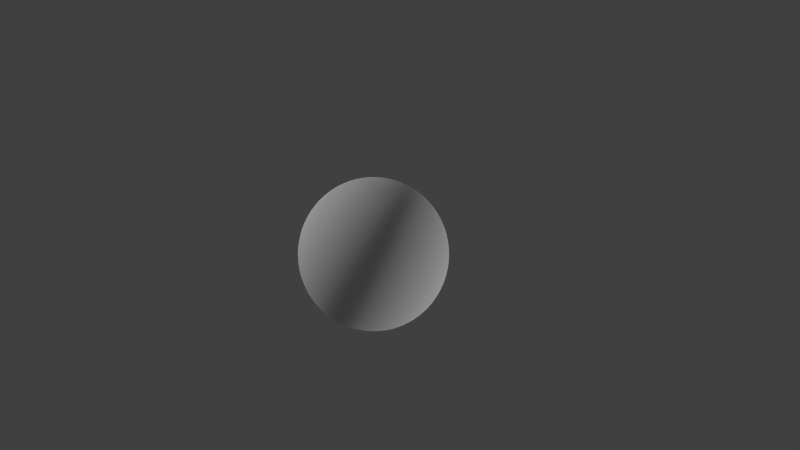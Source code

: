 # Source: moon.blend  (saved by Blender 2.78.0; exported with 4.5.12 LTS)
import bpy
from mathutils import Matrix  # noqa: F401  (used for matrix-valued properties, if any)

bpy.ops.wm.read_factory_settings(use_empty=True)
scene = bpy.context.scene
scene.name = 'Scene'

# ---- collections
col_collection_1 = bpy.data.collections.new('Collection 1'); scene.collection.children.link(col_collection_1)

# ---- materials (node trees are filled in below, after node groups)
mat_mat_moon = bpy.data.materials.new('mat_moon')
mat_mat_moon.alpha_threshold = 0.0
mat_mat_moon.use_transparent_shadow = False
mat_mat_moon.roughness = 0.5
mat_mat_moon.specular_intensity = 0.0
mat_mat_moon.line_color = (0.0, 0.0, 0.0, 1.0)

# ---- material node trees

# ---- world
world_world = bpy.data.worlds.new('World'); scene.world = world_world
world_world.color = (0.05088, 0.05088, 0.05088)
world_world.use_sun_shadow = False
world_world.sun_shadow_jitter_overblur = 0.0
world_world.cycles.sampling_method = 'NONE'
world_world.cycles.sample_map_resolution = 256

# ---- cameras
cam_camera = bpy.data.cameras.new('Camera')
cam_camera.clip_end = 100.0
cam_camera.lens = 35.0
cam_camera.sensor_width = 32.0
cam_camera.sensor_height = 18.0
cam_camera.ortho_scale = 7.314
cam_camera.dof.focus_distance = 0.0
cam_camera.dof.aperture_fstop = 128.0

# ---- lights
light_lamp_001 = bpy.data.lights.new('Lamp.001', 'SUN')
light_lamp_001.transmission_factor = 0.0
light_lamp_001.cutoff_distance = 30.0
light_lamp_001.angle = 0.1993
light_lamp_001.energy = 1.0
light_lamp_001.shadow_buffer_clip_start = 1.001
light_lamp_001.shadow_soft_size = 0.1
light_lamp_001.shadow_cascade_max_distance = 1000.0
light_lamp_001.cycles.use_multiple_importance_sampling = False
light_lamp = bpy.data.lights.new('Lamp', 'SUN')
light_lamp.transmission_factor = 0.0
light_lamp.cutoff_distance = 30.0
light_lamp.angle = 0.1993
light_lamp.energy = 1.0
light_lamp.shadow_buffer_clip_start = 1.001
light_lamp.shadow_soft_size = 0.1
light_lamp.shadow_cascade_max_distance = 1000.0
light_lamp.cycles.use_multiple_importance_sampling = False

# ---- meshes
me_plane = bpy.data.meshes.new('Plane')
me_plane.from_pydata([(-6.353e-07, -1.018e-07, -0.966), (1.0, -6.382e-07, 0.03399), (-1.0, 3.334e-07, 0.03399), (0.7071, -4.594e-07, 0.7411), (0.7071, -4.594e-07, -0.6731), (-7.844e-07, -1.614e-07, 1.034), (-9.334e-07, -1.0, 0.03399), (-2.777e-07, 1.0, 0.03399), (-0.7071, 1.228e-07, 0.7411), (-0.7071, 1.228e-07, -0.6731), (-6.651e-07, -0.7071, -0.6731), (-9.036e-07, -0.7071, 0.7411), (-5.459e-07, 0.7071, 0.7411), (-3.075e-07, 0.7071, -0.6731), (0.3827, -2.806e-07, 0.9579), (0.3827, -2.806e-07, -0.8899), (0.7071, -0.7071, 0.03399), (0.7071, 0.7071, 0.03399), (-0.3827, -2.589e-08, 0.9579), (-0.9239, 2.717e-07, -0.3487), (0.9239, -6.382e-07, 0.4167), (0.9239, -6.382e-07, -0.3487), (-0.7071, -0.7071, 0.03399), (-0.7071, 0.7071, 0.03399), (-0.9239, 2.717e-07, 0.4167), (-0.3827, -2.589e-08, -0.8899), (0.5, -0.5, -0.6731), (-0.5, -0.5, -0.6731), (-8.44e-07, -0.9239, -0.3487), (-5.757e-07, -0.3827, -0.8899), (0.5, -0.5, 0.7411), (-0.5, -0.5, 0.7411), (-8.44e-07, -0.3827, 0.9579), (-9.93e-07, -0.9239, 0.4167), (-0.5, 0.5, 0.7411), (0.5, 0.5, 0.7411), (-6.651e-07, 0.3827, 0.9579), (-3.373e-07, 0.9239, 0.4167), (-0.5, 0.5, -0.6731), (0.5, 0.5, -0.6731), (-1.883e-07, 0.9239, -0.3487), (-3.969e-07, 0.3827, -0.8899), (0.2706, -0.2706, -0.8899), (0.6533, -0.6533, 0.4167), (-0.6533, 0.6533, 0.4167), (-0.2706, 0.2706, -0.8899), (0.6533, -0.6533, -0.3487), (-0.6533, -0.6533, -0.3487), (-0.2706, -0.2706, -0.8899), (0.2706, -0.2706, 0.9579), (-0.2706, -0.2706, 0.9579), (-0.6533, -0.6533, 0.4167), (-0.2706, 0.2706, 0.9579), (0.2706, 0.2706, 0.9579), (0.6533, 0.6533, 0.4167), (-0.6533, 0.6533, -0.3487), (0.6533, 0.6533, -0.3487), (0.2706, 0.2706, -0.8899), (0.1951, -4.216e-08, 1.015), (0.1951, -1.018e-07, -0.9468), (0.9239, -0.3827, 0.03399), (0.9239, 0.3827, 0.03399), (-0.1951, -7.135e-08, 1.015), (-0.9808, 3.174e-07, -0.1611), (0.9808, -6.382e-07, 0.2291), (0.9808, -6.382e-07, -0.1611), (-0.9239, -0.3827, 0.03399), (-0.9239, 0.3827, 0.03399), (-0.9808, 3.174e-07, 0.2291), (-0.1951, -7.135e-08, -0.9468), (0.6533, -0.2706, -0.6731), (-0.6533, -0.2706, -0.6731), (-9.036e-07, -0.9808, -0.1611), (-6.353e-07, -0.5556, -0.7975), (0.6533, -0.2706, 0.7411), (-0.6533, -0.2706, 0.7411), (-7.844e-07, -0.1951, 1.015), (-9.632e-07, -0.8315, 0.5896), (-0.6533, 0.2706, 0.7411), (0.6533, 0.2706, 0.7411), (-7.844e-07, 0.1951, 1.015), (-3.671e-07, 0.8315, 0.5896), (-0.6533, 0.2706, -0.6731), (0.6533, 0.2706, -0.6731), (-2.479e-07, 0.9808, -0.1611), (-3.969e-07, 0.5556, -0.7975), (0.5556, -3.998e-07, 0.8655), (0.5556, -3.998e-07, -0.7975), (0.3827, -0.9239, 0.03399), (0.3827, 0.9239, 0.03399), (-0.5556, 4.231e-08, 0.8655), (-0.8315, 2.034e-07, -0.5216), (0.8315, -5.786e-07, 0.5896), (0.8315, -5.786e-07, -0.5216), (-0.3827, -0.9239, 0.03399), (-0.3827, 0.9239, 0.03399), (-0.8315, 2.034e-07, 0.5896), (-0.5556, 4.231e-08, -0.7975), (0.2706, -0.6533, -0.6731), (-0.2706, -0.6533, -0.6731), (-7.844e-07, -0.8315, -0.5216), (-5.161e-07, -0.1951, -0.9468), (0.2706, -0.6533, 0.7411), (-0.2706, -0.6533, 0.7411), (-9.036e-07, -0.5556, 0.8655), (-9.632e-07, -0.9808, 0.2291), (-0.2706, 0.6533, 0.7411), (0.2706, 0.6533, 0.7411), (-6.651e-07, 0.5556, 0.8655), (-3.075e-07, 0.9808, 0.2291), (-0.2706, 0.6533, -0.6731), (0.2706, 0.6533, -0.6731), (-1.883e-07, 0.8315, -0.5216), (-5.161e-07, 0.1951, -0.9468), (0.3536, -0.1464, -0.8899), (0.1464, -0.3536, -0.8899), (0.3928, -0.3928, -0.7975), (0.1379, -0.1379, -0.9468), (0.8536, -0.3536, 0.4167), (0.3536, -0.8536, 0.4167), (0.5879, -0.5879, 0.5896), (0.6935, -0.6935, 0.2291), (-0.8536, 0.3536, 0.4167), (-0.3536, 0.8536, 0.4167), (-0.5879, 0.5879, 0.5896), (-0.6935, 0.6935, 0.2291), (-0.3536, 0.1464, -0.8899), (-0.1464, 0.3536, -0.8899), (-0.3928, 0.3928, -0.7975), (-0.138, 0.1379, -0.9468), (0.8536, -0.3536, -0.3487), (0.3536, -0.8536, -0.3487), (0.6935, -0.6935, -0.1611), (0.5879, -0.5879, -0.5216), (-0.3536, -0.8536, -0.3487), (-0.8536, -0.3536, -0.3487), (-0.6935, -0.6935, -0.1611), (-0.5879, -0.5879, -0.5216), (-0.1464, -0.3536, -0.8899), (-0.3536, -0.1464, -0.8899), (-0.3928, -0.3928, -0.7975), (-0.138, -0.1379, -0.9468), (0.3536, -0.1464, 0.9579), (0.1464, -0.3536, 0.9579), (0.1379, -0.1379, 1.015), (0.3928, -0.3928, 0.8655), (-0.1464, -0.3536, 0.9579), (-0.3536, -0.1464, 0.9579), (-0.138, -0.1379, 1.015), (-0.3928, -0.3928, 0.8655), (-0.3536, -0.8536, 0.4167), (-0.8536, -0.3536, 0.4167), (-0.5879, -0.5879, 0.5896), (-0.6935, -0.6935, 0.2291), (-0.3536, 0.1464, 0.9579), (-0.1464, 0.3536, 0.9579), (-0.138, 0.1379, 1.015), (-0.3928, 0.3928, 0.8655), (0.1464, 0.3536, 0.9579), (0.3536, 0.1464, 0.9579), (0.1379, 0.1379, 1.015), (0.3928, 0.3928, 0.8655), (0.3536, 0.8536, 0.4167), (0.8536, 0.3536, 0.4167), (0.5879, 0.5879, 0.5896), (0.6935, 0.6935, 0.2291), (-0.8536, 0.3536, -0.3487), (-0.3536, 0.8536, -0.3487), (-0.6935, 0.6935, -0.1611), (-0.5879, 0.5879, -0.5216), (0.3536, 0.8536, -0.3487), (0.8536, 0.3536, -0.3487), (0.6935, 0.6935, -0.1611), (0.5879, 0.5879, -0.5216), (0.1464, 0.3536, -0.8899), (0.3536, 0.1464, -0.8899), (0.3928, 0.3928, -0.7975), (0.1379, 0.1379, -0.9468), (0.1802, -0.07466, -0.9468), (0.9061, -0.3753, 0.2291), (-0.9061, 0.3753, 0.2291), (-0.1802, 0.07466, -0.9468), (0.7682, -0.3182, -0.5216), (-0.3182, -0.7682, -0.5216), (-0.07466, -0.1802, -0.9468), (0.5133, -0.2126, 0.8655), (-0.2126, -0.5133, 0.8655), (-0.3753, -0.9061, 0.2291), (-0.5133, 0.2126, 0.8655), (0.2126, 0.5133, 0.8655), (0.3753, 0.9061, 0.2291), (-0.7682, 0.3182, -0.5216), (0.3182, 0.7682, -0.5216), (0.07466, 0.1802, -0.9468), (0.5133, -0.2126, -0.7975), (0.2126, -0.5133, -0.7975), (0.07466, -0.1802, -0.9468), (0.7682, -0.3182, 0.5896), (0.3182, -0.7682, 0.5896), (0.3753, -0.9061, 0.2291), (-0.7682, 0.3182, 0.5896), (-0.3182, 0.7682, 0.5896), (-0.3753, 0.9061, 0.2291), (-0.5133, 0.2126, -0.7975), (-0.2126, 0.5133, -0.7975), (-0.07466, 0.1802, -0.9468), (0.9061, -0.3753, -0.1611), (0.3753, -0.9061, -0.1611), (0.3182, -0.7682, -0.5216), (-0.3753, -0.9061, -0.1611), (-0.9061, -0.3753, -0.1611), (-0.7682, -0.3182, -0.5216), (-0.2126, -0.5133, -0.7975), (-0.5133, -0.2126, -0.7975), (-0.1802, -0.07466, -0.9468), (0.1802, -0.07466, 1.015), (0.07466, -0.1802, 1.015), (0.2126, -0.5133, 0.8655), (-0.07466, -0.1802, 1.015), (-0.1802, -0.07466, 1.015), (-0.5133, -0.2126, 0.8655), (-0.3182, -0.7682, 0.5896), (-0.7682, -0.3182, 0.5896), (-0.9061, -0.3753, 0.2291), (-0.1802, 0.07466, 1.015), (-0.07466, 0.1802, 1.015), (-0.2126, 0.5133, 0.8655), (0.07466, 0.1802, 1.015), (0.1802, 0.07466, 1.015), (0.5133, 0.2126, 0.8655), (0.3182, 0.7682, 0.5896), (0.7682, 0.3182, 0.5896), (0.9061, 0.3753, 0.2291), (-0.9061, 0.3753, -0.1611), (-0.3753, 0.9061, -0.1611), (-0.3182, 0.7682, -0.5216), (0.3753, 0.9061, -0.1611), (0.9061, 0.3753, -0.1611), (0.7682, 0.3182, -0.5216), (0.2126, 0.5133, -0.7975), (0.5133, 0.2126, -0.7975), (0.1802, 0.07466, -0.9468)], [], [(180, 67, 2, 68), (183, 99, 10, 100), (186, 103, 11, 104), (187, 94, 6, 105), (188, 78, 8, 90), (189, 107, 12, 108), (190, 89, 7, 109), (191, 82, 9, 91), (192, 111, 13, 112), (195, 115, 42, 116), (198, 119, 43, 120), (199, 88, 16, 121), (200, 122, 24, 96), (201, 123, 44, 124), (202, 95, 23, 125), (203, 126, 25, 97), (204, 127, 45, 128), (207, 131, 46, 132), (208, 98, 26, 133), (209, 134, 28, 72), (210, 135, 47, 136), (211, 71, 27, 137), (212, 138, 29, 73), (213, 139, 48, 140), (216, 143, 49, 144), (217, 102, 30, 145), (218, 146, 32, 76), (219, 147, 50, 148), (220, 75, 31, 149), (221, 150, 33, 77), (222, 151, 51, 152), (223, 66, 22, 153), (224, 154, 18, 62), (225, 155, 52, 156), (226, 106, 34, 157), (227, 158, 36, 80), (228, 159, 53, 160), (229, 79, 35, 161), (230, 162, 37, 81), (231, 163, 54, 164), (232, 61, 17, 165), (233, 166, 19, 63), (234, 167, 55, 168), (235, 110, 38, 169), (236, 170, 40, 84), (237, 171, 56, 172), (238, 83, 39, 173), (239, 174, 41, 85), (240, 175, 57, 176), (42, 117, 178, 114), (43, 121, 179, 118), (121, 16, 60, 179), (122, 180, 68, 24), (44, 125, 180, 122), (125, 23, 67, 180), (126, 181, 69, 25), (45, 129, 181, 126), (46, 133, 182, 130), (133, 26, 70, 182), (134, 183, 100, 28), (47, 137, 183, 134), (137, 27, 99, 183), (138, 184, 101, 29), (48, 141, 184, 138), (49, 145, 185, 142), (145, 30, 74, 185), (146, 186, 104, 32), (50, 149, 186, 146), (149, 31, 103, 186), (150, 187, 105, 33), (51, 153, 187, 150), (153, 22, 94, 187), (154, 188, 90, 18), (52, 157, 188, 154), (157, 34, 78, 188), (158, 189, 108, 36), (53, 161, 189, 158), (161, 35, 107, 189), (162, 190, 109, 37), (54, 165, 190, 162), (165, 17, 89, 190), (166, 191, 91, 19), (55, 169, 191, 166), (169, 38, 82, 191), (170, 192, 112, 40), (56, 173, 192, 170), (173, 39, 111, 192), (174, 193, 113, 41), (57, 177, 193, 174), (26, 116, 194, 70), (116, 42, 114, 194), (98, 195, 116, 26), (10, 73, 195, 98), (73, 29, 115, 195), (115, 196, 117, 42), (29, 101, 196, 115), (30, 120, 197, 74), (120, 43, 118, 197), (102, 198, 120, 30), (11, 77, 198, 102), (77, 33, 119, 198), (119, 199, 121, 43), (33, 105, 199, 119), (105, 6, 88, 199), (78, 200, 96, 8), (34, 124, 200, 78), (124, 44, 122, 200), (106, 201, 124, 34), (12, 81, 201, 106), (81, 37, 123, 201), (123, 202, 125, 44), (37, 109, 202, 123), (109, 7, 95, 202), (82, 203, 97, 9), (38, 128, 203, 82), (128, 45, 126, 203), (110, 204, 128, 38), (13, 85, 204, 110), (85, 41, 127, 204), (127, 205, 129, 45), (41, 113, 205, 127), (16, 132, 206, 60), (132, 46, 130, 206), (88, 207, 132, 16), (6, 72, 207, 88), (72, 28, 131, 207), (131, 208, 133, 46), (28, 100, 208, 131), (100, 10, 98, 208), (94, 209, 72, 6), (22, 136, 209, 94), (136, 47, 134, 209), (66, 210, 136, 22), (2, 63, 210, 66), (63, 19, 135, 210), (135, 211, 137, 47), (19, 91, 211, 135), (91, 9, 71, 211), (99, 212, 73, 10), (27, 140, 212, 99), (140, 48, 138, 212), (71, 213, 140, 27), (9, 97, 213, 71), (97, 25, 139, 213), (139, 214, 141, 48), (25, 69, 214, 139), (144, 49, 142, 215), (76, 32, 143, 216), (143, 217, 145, 49), (32, 104, 217, 143), (104, 11, 102, 217), (148, 50, 146, 218), (62, 18, 147, 219), (147, 220, 149, 50), (18, 90, 220, 147), (90, 8, 75, 220), (103, 221, 77, 11), (31, 152, 221, 103), (152, 51, 150, 221), (75, 222, 152, 31), (8, 96, 222, 75), (96, 24, 151, 222), (151, 223, 153, 51), (24, 68, 223, 151), (68, 2, 66, 223), (156, 52, 154, 224), (80, 36, 155, 225), (155, 226, 157, 52), (36, 108, 226, 155), (108, 12, 106, 226), (160, 53, 158, 227), (159, 229, 161, 53), (14, 86, 229, 159), (86, 3, 79, 229), (107, 230, 81, 12), (35, 164, 230, 107), (164, 54, 162, 230), (79, 231, 164, 35), (3, 92, 231, 79), (92, 20, 163, 231), (163, 232, 165, 54), (20, 64, 232, 163), (64, 1, 61, 232), (67, 233, 63, 2), (23, 168, 233, 67), (168, 55, 166, 233), (95, 234, 168, 23), (7, 84, 234, 95), (84, 40, 167, 234), (167, 235, 169, 55), (40, 112, 235, 167), (112, 13, 110, 235), (89, 236, 84, 7), (17, 172, 236, 89), (172, 56, 170, 236), (61, 237, 172, 17), (1, 65, 237, 61), (65, 21, 171, 237), (171, 238, 173, 56), (21, 93, 238, 171), (93, 4, 83, 238), (111, 239, 85, 13), (39, 176, 239, 111), (176, 57, 174, 239), (83, 240, 176, 39), (4, 87, 240, 83), (87, 15, 175, 240), (175, 241, 177, 57), (15, 59, 241, 175), (178, 0, 59), (179, 60, 1, 64), (181, 0, 69), (182, 70, 4, 93), (184, 0, 101), (185, 74, 3, 86), (193, 0, 113), (194, 114, 15, 87), (196, 0, 117), (197, 118, 20, 92), (205, 0, 129), (206, 130, 21, 65), (214, 0, 141), (215, 142, 14, 58), (241, 0, 177), (114, 178, 59, 15), (117, 0, 178), (118, 179, 64, 20), (129, 0, 181), (130, 182, 93, 21), (141, 0, 184), (142, 185, 86, 14), (177, 0, 193), (70, 194, 87, 4), (101, 0, 196), (74, 197, 92, 3), (113, 0, 205), (60, 206, 65, 1), (69, 0, 214), (5, 215, 58), (5, 144, 215), (5, 216, 144), (5, 76, 216), (5, 218, 76), (5, 148, 218), (5, 219, 148), (5, 62, 219), (5, 224, 62), (5, 156, 224), (5, 225, 156), (5, 80, 225), (5, 227, 80), (5, 160, 227), (5, 228, 160), (5, 58, 228), (58, 14, 159, 228), (59, 0, 241)])
me_plane.polygons.foreach_set('use_smooth', [True] * 256)
_uv = me_plane.uv_layers.new(name='UVMap')
_uv.uv.foreach_set('vector', [0.4379, 0.5621, 0.4379, 0.5, 0.5, 0.5, 0.5, 0.5621, 0.6865, 0.3136, 0.6865, 0.2515, 0.7487, 0.2515, 0.7487, 0.3136, 0.6865, 0.8106, 0.6865, 0.7485, 0.7487, 0.7485, 0.7487, 0.8106, 0.6865, 0.5621, 0.6865, 0.5, 0.7487, 0.5, 0.7487, 0.5621, 0.4379, 0.8106, 0.4379, 0.7485, 0.5, 0.7485, 0.5, 0.8106, 0.1892, 0.8107, 0.1892, 0.7485, 0.2514, 0.7485, 0.2514, 0.8107, 0.1892, 0.5621, 0.1892, 0.5, 0.2514, 0.5, 0.2514, 0.5621, 0.4379, 0.3136, 0.4379, 0.2515, 0.5, 0.2515, 0.5, 0.3136, 0.1892, 0.3136, 0.1892, 0.2515, 0.2514, 0.2515, 0.2514, 0.3136, 0.8108, 0.1894, 0.8108, 0.1272, 0.873, 0.1272, 0.873, 0.1894, 0.8108, 0.6863, 0.8108, 0.6242, 0.873, 0.6242, 0.873, 0.6863, 0.8108, 0.5621, 0.8108, 0.5, 0.873, 0.5, 0.873, 0.5621, 0.4379, 0.6864, 0.4379, 0.6243, 0.5, 0.6242, 0.5, 0.6864, 0.3135, 0.6864, 0.3135, 0.6243, 0.3757, 0.6243, 0.3757, 0.6864, 0.3135, 0.5621, 0.3135, 0.5, 0.3757, 0.5, 0.3757, 0.5621, 0.4379, 0.1893, 0.4379, 0.1272, 0.5, 0.1272, 0.5, 0.1894, 0.3135, 0.1893, 0.3135, 0.1272, 0.3757, 0.1272, 0.3757, 0.1893, 0.8108, 0.4379, 0.8108, 0.3757, 0.873, 0.3757, 0.873, 0.4378, 0.8108, 0.3136, 0.8108, 0.2515, 0.873, 0.2515, 0.873, 0.3136, 0.6865, 0.4379, 0.6865, 0.3757, 0.7487, 0.3757, 0.7487, 0.4379, 0.5622, 0.4379, 0.5622, 0.3757, 0.6243, 0.3757, 0.6243, 0.4379, 0.5622, 0.3136, 0.5622, 0.2515, 0.6243, 0.2515, 0.6243, 0.3136, 0.6865, 0.1894, 0.6865, 0.1272, 0.7487, 0.1272, 0.7487, 0.1894, 0.5622, 0.1894, 0.5622, 0.1272, 0.6243, 0.1272, 0.6243, 0.1894, 0.8109, 0.9348, 0.8109, 0.8727, 0.873, 0.8727, 0.873, 0.9348, 0.8109, 0.8106, 0.8108, 0.7485, 0.873, 0.7485, 0.873, 0.8106, 0.6866, 0.9349, 0.6865, 0.8727, 0.7487, 0.8727, 0.7487, 0.9349, 0.5622, 0.9349, 0.5622, 0.8728, 0.6244, 0.8728, 0.6244, 0.9349, 0.5622, 0.8106, 0.5622, 0.7485, 0.6244, 0.7485, 0.6244, 0.8106, 0.6865, 0.6864, 0.6865, 0.6242, 0.7487, 0.6242, 0.7487, 0.6864, 0.5622, 0.6864, 0.5622, 0.6242, 0.6244, 0.6242, 0.6244, 0.6864, 0.5622, 0.5621, 0.5622, 0.5, 0.6243, 0.5, 0.6243, 0.5621, 0.4379, 0.9349, 0.4379, 0.8728, 0.5, 0.8728, 0.5001, 0.9349, 0.3136, 0.9349, 0.3136, 0.8728, 0.3757, 0.8728, 0.3757, 0.9349, 0.3135, 0.8107, 0.3135, 0.7485, 0.3757, 0.7485, 0.3757, 0.8106, 0.1892, 0.9349, 0.1892, 0.8728, 0.2514, 0.8728, 0.2514, 0.9349, 0.06489, 0.9349, 0.06488, 0.8728, 0.1271, 0.8728, 0.1271, 0.9349, 0.06488, 0.8107, 0.06488, 0.7485, 0.127, 0.7485, 0.127, 0.8107, 0.1892, 0.6864, 0.1892, 0.6243, 0.2514, 0.6243, 0.2514, 0.6864, 0.06487, 0.6864, 0.06487, 0.6243, 0.127, 0.6243, 0.127, 0.6864, 0.06487, 0.5621, 0.06486, 0.5, 0.127, 0.5, 0.127, 0.5621, 0.4379, 0.4379, 0.4379, 0.3757, 0.5, 0.3757, 0.5, 0.4379, 0.3135, 0.4379, 0.3135, 0.3757, 0.3757, 0.3757, 0.3757, 0.4379, 0.3135, 0.3136, 0.3135, 0.2515, 0.3757, 0.2515, 0.3757, 0.3136, 0.1892, 0.4379, 0.1892, 0.3757, 0.2514, 0.3757, 0.2514, 0.4379, 0.06486, 0.4379, 0.06486, 0.3757, 0.127, 0.3757, 0.127, 0.4379, 0.06486, 0.3136, 0.06485, 0.2515, 0.127, 0.2515, 0.127, 0.3136, 0.1892, 0.1893, 0.1892, 0.1272, 0.2514, 0.1272, 0.2514, 0.1893, 0.06485, 0.1893, 0.06485, 0.1272, 0.127, 0.1272, 0.127, 0.1893, 0.873, 0.1272, 0.873, 0.06513, 0.9351, 0.06513, 0.9351, 0.1272, 0.873, 0.6242, 0.873, 0.5621, 0.9351, 0.5621, 0.9351, 0.6242, 0.873, 0.5621, 0.873, 0.5, 0.9351, 0.5, 0.9351, 0.5621, 0.4379, 0.6243, 0.4379, 0.5621, 0.5, 0.5621, 0.5, 0.6242, 0.3757, 0.6243, 0.3757, 0.5621, 0.4379, 0.5621, 0.4379, 0.6243, 0.3757, 0.5621, 0.3757, 0.5, 0.4379, 0.5, 0.4379, 0.5621, 0.4379, 0.1272, 0.4379, 0.06509, 0.5, 0.06509, 0.5, 0.1272, 0.3757, 0.1272, 0.3757, 0.06508, 0.4379, 0.06509, 0.4379, 0.1272, 0.873, 0.3757, 0.873, 0.3136, 0.9351, 0.3136, 0.9351, 0.3757, 0.873, 0.3136, 0.873, 0.2515, 0.9351, 0.2515, 0.9351, 0.3136, 0.6865, 0.3757, 0.6865, 0.3136, 0.7487, 0.3136, 0.7487, 0.3757, 0.6243, 0.3757, 0.6243, 0.3136, 0.6865, 0.3136, 0.6865, 0.3757, 0.6243, 0.3136, 0.6243, 0.2515, 0.6865, 0.2515, 0.6865, 0.3136, 0.6865, 0.1272, 0.6865, 0.06511, 0.7487, 0.06512, 0.7487, 0.1272, 0.6243, 0.1272, 0.6244, 0.06511, 0.6865, 0.06511, 0.6865, 0.1272, 0.873, 0.8727, 0.873, 0.8106, 0.9352, 0.8106, 0.9352, 0.8727, 0.873, 0.8106, 0.873, 0.7485, 0.9352, 0.7484, 0.9352, 0.8106, 0.6865, 0.8727, 0.6865, 0.8106, 0.7487, 0.8106, 0.7487, 0.8727, 0.6244, 0.8728, 0.6244, 0.8106, 0.6865, 0.8106, 0.6865, 0.8727, 0.6244, 0.8106, 0.6244, 0.7485, 0.6865, 0.7485, 0.6865, 0.8106, 0.6865, 0.6242, 0.6865, 0.5621, 0.7487, 0.5621, 0.7487, 0.6242, 0.6244, 0.6242, 0.6243, 0.5621, 0.6865, 0.5621, 0.6865, 0.6242, 0.6243, 0.5621, 0.6243, 0.5, 0.6865, 0.5, 0.6865, 0.5621, 0.4379, 0.8728, 0.4379, 0.8106, 0.5, 0.8106, 0.5, 0.8728, 0.3757, 0.8728, 0.3757, 0.8106, 0.4379, 0.8106, 0.4379, 0.8728, 0.3757, 0.8106, 0.3757, 0.7485, 0.4379, 0.7485, 0.4379, 0.8106, 0.1892, 0.8728, 0.1892, 0.8107, 0.2514, 0.8107, 0.2514, 0.8728, 0.1271, 0.8728, 0.127, 0.8107, 0.1892, 0.8107, 0.1892, 0.8728, 0.127, 0.8107, 0.127, 0.7485, 0.1892, 0.7485, 0.1892, 0.8107, 0.1892, 0.6243, 0.1892, 0.5621, 0.2514, 0.5621, 0.2514, 0.6243, 0.127, 0.6243, 0.127, 0.5621, 0.1892, 0.5621, 0.1892, 0.6243, 0.127, 0.5621, 0.127, 0.5, 0.1892, 0.5, 0.1892, 0.5621, 0.4379, 0.3757, 0.4379, 0.3136, 0.5, 0.3136, 0.5, 0.3757, 0.3757, 0.3757, 0.3757, 0.3136, 0.4379, 0.3136, 0.4379, 0.3757, 0.3757, 0.3136, 0.3757, 0.2515, 0.4379, 0.2515, 0.4379, 0.3136, 0.1892, 0.3757, 0.1892, 0.3136, 0.2514, 0.3136, 0.2514, 0.3757, 0.127, 0.3757, 0.127, 0.3136, 0.1892, 0.3136, 0.1892, 0.3757, 0.127, 0.3136, 0.127, 0.2515, 0.1892, 0.2515, 0.1892, 0.3136, 0.1892, 0.1272, 0.1892, 0.06507, 0.2514, 0.06507, 0.2514, 0.1272, 0.127, 0.1272, 0.127, 0.06506, 0.1892, 0.06507, 0.1892, 0.1272, 0.873, 0.2515, 0.873, 0.1894, 0.9351, 0.1894, 0.9351, 0.2515, 0.873, 0.1894, 0.873, 0.1272, 0.9351, 0.1272, 0.9351, 0.1894, 0.8108, 0.2515, 0.8108, 0.1894, 0.873, 0.1894, 0.873, 0.2515, 0.7487, 0.2515, 0.7487, 0.1894, 0.8108, 0.1894, 0.8108, 0.2515, 0.7487, 0.1894, 0.7487, 0.1272, 0.8108, 0.1272, 0.8108, 0.1894, 0.8108, 0.1272, 0.8108, 0.06512, 0.873, 0.06513, 0.873, 0.1272, 0.7487, 0.1272, 0.7487, 0.06512, 0.8108, 0.06512, 0.8108, 0.1272, 0.873, 0.7485, 0.873, 0.6863, 0.9352, 0.6863, 0.9352, 0.7484, 0.873, 0.6863, 0.873, 0.6242, 0.9351, 0.6242, 0.9352, 0.6863, 0.8108, 0.7485, 0.8108, 0.6863, 0.873, 0.6863, 0.873, 0.7485, 0.7487, 0.7485, 0.7487, 0.6864, 0.8108, 0.6863, 0.8108, 0.7485, 0.7487, 0.6864, 0.7487, 0.6242, 0.8108, 0.6242, 0.8108, 0.6863, 0.8108, 0.6242, 0.8108, 0.5621, 0.873, 0.5621, 0.873, 0.6242, 0.7487, 0.6242, 0.7487, 0.5621, 0.8108, 0.5621, 0.8108, 0.6242, 0.7487, 0.5621, 0.7487, 0.5, 0.8108, 0.5, 0.8108, 0.5621, 0.4379, 0.7485, 0.4379, 0.6864, 0.5, 0.6864, 0.5, 0.7485, 0.3757, 0.7485, 0.3757, 0.6864, 0.4379, 0.6864, 0.4379, 0.7485, 0.3757, 0.6864, 0.3757, 0.6243, 0.4379, 0.6243, 0.4379, 0.6864, 0.3135, 0.7485, 0.3135, 0.6864, 0.3757, 0.6864, 0.3757, 0.7485, 0.2514, 0.7485, 0.2514, 0.6864, 0.3135, 0.6864, 0.3135, 0.7485, 0.2514, 0.6864, 0.2514, 0.6243, 0.3135, 0.6243, 0.3135, 0.6864, 0.3135, 0.6243, 0.3135, 0.5621, 0.3757, 0.5621, 0.3757, 0.6243, 0.2514, 0.6243, 0.2514, 0.5621, 0.3135, 0.5621, 0.3135, 0.6243, 0.2514, 0.5621, 0.2514, 0.5, 0.3135, 0.5, 0.3135, 0.5621, 0.4379, 0.2515, 0.4379, 0.1893, 0.5, 0.1894, 0.5, 0.2515, 0.3757, 0.2515, 0.3757, 0.1893, 0.4379, 0.1893, 0.4379, 0.2515, 0.3757, 0.1893, 0.3757, 0.1272, 0.4379, 0.1272, 0.4379, 0.1893, 0.3135, 0.2515, 0.3135, 0.1893, 0.3757, 0.1893, 0.3757, 0.2515, 0.2514, 0.2515, 0.2514, 0.1893, 0.3135, 0.1893, 0.3135, 0.2515, 0.2514, 0.1893, 0.2514, 0.1272, 0.3135, 0.1272, 0.3135, 0.1893, 0.3135, 0.1272, 0.3135, 0.06507, 0.3757, 0.06508, 0.3757, 0.1272, 0.2514, 0.1272, 0.2514, 0.06507, 0.3135, 0.06507, 0.3135, 0.1272, 0.873, 0.5, 0.873, 0.4378, 0.9351, 0.4378, 0.9351, 0.5, 0.873, 0.4378, 0.873, 0.3757, 0.9351, 0.3757, 0.9351, 0.4378, 0.8108, 0.5, 0.8108, 0.4379, 0.873, 0.4378, 0.873, 0.5, 0.7487, 0.5, 0.7487, 0.4379, 0.8108, 0.4379, 0.8108, 0.5, 0.7487, 0.4379, 0.7487, 0.3757, 0.8108, 0.3757, 0.8108, 0.4379, 0.8108, 0.3757, 0.8108, 0.3136, 0.873, 0.3136, 0.873, 0.3757, 0.7487, 0.3757, 0.7487, 0.3136, 0.8108, 0.3136, 0.8108, 0.3757, 0.7487, 0.3136, 0.7487, 0.2515, 0.8108, 0.2515, 0.8108, 0.3136, 0.6865, 0.5, 0.6865, 0.4379, 0.7487, 0.4379, 0.7487, 0.5, 0.6243, 0.5, 0.6243, 0.4379, 0.6865, 0.4379, 0.6865, 0.5, 0.6243, 0.4379, 0.6243, 0.3757, 0.6865, 0.3757, 0.6865, 0.4379, 0.5622, 0.5, 0.5622, 0.4379, 0.6243, 0.4379, 0.6243, 0.5, 0.5, 0.5, 0.5, 0.4379, 0.5622, 0.4379, 0.5622, 0.5, 0.5, 0.4379, 0.5, 0.3757, 0.5622, 0.3757, 0.5622, 0.4379, 0.5622, 0.3757, 0.5622, 0.3136, 0.6243, 0.3136, 0.6243, 0.3757, 0.5, 0.3757, 0.5, 0.3136, 0.5622, 0.3136, 0.5622, 0.3757, 0.5, 0.3136, 0.5, 0.2515, 0.5622, 0.2515, 0.5622, 0.3136, 0.6865, 0.2515, 0.6865, 0.1894, 0.7487, 0.1894, 0.7487, 0.2515, 0.6243, 0.2515, 0.6243, 0.1894, 0.6865, 0.1894, 0.6865, 0.2515, 0.6243, 0.1894, 0.6243, 0.1272, 0.6865, 0.1272, 0.6865, 0.1894, 0.5622, 0.2515, 0.5622, 0.1894, 0.6243, 0.1894, 0.6243, 0.2515, 0.5, 0.2515, 0.5, 0.1894, 0.5622, 0.1894, 0.5622, 0.2515, 0.5, 0.1894, 0.5, 0.1272, 0.5622, 0.1272, 0.5622, 0.1894, 0.5622, 0.1272, 0.5622, 0.0651, 0.6244, 0.06511, 0.6243, 0.1272, 0.5, 0.1272, 0.5, 0.06509, 0.5622, 0.0651, 0.5622, 0.1272, 0.873, 0.9348, 0.873, 0.8727, 0.9352, 0.8727, 0.9352, 0.9348, 0.7487, 0.9349, 0.7487, 0.8727, 0.8109, 0.8727, 0.8109, 0.9348, 0.8109, 0.8727, 0.8109, 0.8106, 0.873, 0.8106, 0.873, 0.8727, 0.7487, 0.8727, 0.7487, 0.8106, 0.8109, 0.8106, 0.8109, 0.8727, 0.7487, 0.8106, 0.7487, 0.7485, 0.8108, 0.7485, 0.8109, 0.8106, 0.6244, 0.9349, 0.6244, 0.8728, 0.6865, 0.8727, 0.6866, 0.9349, 0.5001, 0.9349, 0.5, 0.8728, 0.5622, 0.8728, 0.5622, 0.9349, 0.5622, 0.8728, 0.5622, 0.8106, 0.6244, 0.8106, 0.6244, 0.8728, 0.5, 0.8728, 0.5, 0.8106, 0.5622, 0.8106, 0.5622, 0.8728, 0.5, 0.8106, 0.5, 0.7485, 0.5622, 0.7485, 0.5622, 0.8106, 0.6865, 0.7485, 0.6865, 0.6864, 0.7487, 0.6864, 0.7487, 0.7485, 0.6244, 0.7485, 0.6244, 0.6864, 0.6865, 0.6864, 0.6865, 0.7485, 0.6244, 0.6864, 0.6244, 0.6242, 0.6865, 0.6242, 0.6865, 0.6864, 0.5622, 0.7485, 0.5622, 0.6864, 0.6244, 0.6864, 0.6244, 0.7485, 0.5, 0.7485, 0.5, 0.6864, 0.5622, 0.6864, 0.5622, 0.7485, 0.5, 0.6864, 0.5, 0.6242, 0.5622, 0.6242, 0.5622, 0.6864, 0.5622, 0.6242, 0.5622, 0.5621, 0.6243, 0.5621, 0.6244, 0.6242, 0.5, 0.6242, 0.5, 0.5621, 0.5622, 0.5621, 0.5622, 0.6242, 0.5, 0.5621, 0.5, 0.5, 0.5622, 0.5, 0.5622, 0.5621, 0.3757, 0.9349, 0.3757, 0.8728, 0.4379, 0.8728, 0.4379, 0.9349, 0.2514, 0.9349, 0.2514, 0.8728, 0.3136, 0.8728, 0.3136, 0.9349, 0.3136, 0.8728, 0.3135, 0.8107, 0.3757, 0.8106, 0.3757, 0.8728, 0.2514, 0.8728, 0.2514, 0.8107, 0.3135, 0.8107, 0.3136, 0.8728, 0.2514, 0.8107, 0.2514, 0.7485, 0.3135, 0.7485, 0.3135, 0.8107, 0.1271, 0.9349, 0.1271, 0.8728, 0.1892, 0.8728, 0.1892, 0.9349, 0.06488, 0.8728, 0.06488, 0.8107, 0.127, 0.8107, 0.1271, 0.8728, 0.002717, 0.8728, 0.002713, 0.8107, 0.06488, 0.8107, 0.06488, 0.8728, 0.002713, 0.8107, 0.002709, 0.7485, 0.06488, 0.7485, 0.06488, 0.8107, 0.1892, 0.7485, 0.1892, 0.6864, 0.2514, 0.6864, 0.2514, 0.7485, 0.127, 0.7485, 0.127, 0.6864, 0.1892, 0.6864, 0.1892, 0.7485, 0.127, 0.6864, 0.127, 0.6243, 0.1892, 0.6243, 0.1892, 0.6864, 0.06488, 0.7485, 0.06487, 0.6864, 0.127, 0.6864, 0.127, 0.7485, 0.002709, 0.7485, 0.002706, 0.6864, 0.06487, 0.6864, 0.06488, 0.7485, 0.002706, 0.6864, 0.002703, 0.6243, 0.06487, 0.6243, 0.06487, 0.6864, 0.06487, 0.6243, 0.06487, 0.5621, 0.127, 0.5621, 0.127, 0.6243, 0.002703, 0.6243, 0.002699, 0.5621, 0.06487, 0.5621, 0.06487, 0.6243, 0.002699, 0.5621, 0.002696, 0.5, 0.06486, 0.5, 0.06487, 0.5621, 0.4379, 0.5, 0.4379, 0.4379, 0.5, 0.4379, 0.5, 0.5, 0.3757, 0.5, 0.3757, 0.4379, 0.4379, 0.4379, 0.4379, 0.5, 0.3757, 0.4379, 0.3757, 0.3757, 0.4379, 0.3757, 0.4379, 0.4379, 0.3135, 0.5, 0.3135, 0.4379, 0.3757, 0.4379, 0.3757, 0.5, 0.2514, 0.5, 0.2514, 0.4379, 0.3135, 0.4379, 0.3135, 0.5, 0.2514, 0.4379, 0.2514, 0.3757, 0.3135, 0.3757, 0.3135, 0.4379, 0.3135, 0.3757, 0.3135, 0.3136, 0.3757, 0.3136, 0.3757, 0.3757, 0.2514, 0.3757, 0.2514, 0.3136, 0.3135, 0.3136, 0.3135, 0.3757, 0.2514, 0.3136, 0.2514, 0.2515, 0.3135, 0.2515, 0.3135, 0.3136, 0.1892, 0.5, 0.1892, 0.4379, 0.2514, 0.4379, 0.2514, 0.5, 0.127, 0.5, 0.127, 0.4379, 0.1892, 0.4379, 0.1892, 0.5, 0.127, 0.4379, 0.127, 0.3757, 0.1892, 0.3757, 0.1892, 0.4379, 0.06486, 0.5, 0.06486, 0.4379, 0.127, 0.4379, 0.127, 0.5, 0.002696, 0.5, 0.002693, 0.4379, 0.06486, 0.4379, 0.06486, 0.5, 0.002693, 0.4379, 0.00269, 0.3757, 0.06486, 0.3757, 0.06486, 0.4379, 0.06486, 0.3757, 0.06486, 0.3136, 0.127, 0.3136, 0.127, 0.3757, 0.00269, 0.3757, 0.002687, 0.3136, 0.06486, 0.3136, 0.06486, 0.3757, 0.002687, 0.3136, 0.002685, 0.2515, 0.06485, 0.2515, 0.06486, 0.3136, 0.1892, 0.2515, 0.1892, 0.1893, 0.2514, 0.1893, 0.2514, 0.2515, 0.127, 0.2515, 0.127, 0.1893, 0.1892, 0.1893, 0.1892, 0.2515, 0.127, 0.1893, 0.127, 0.1272, 0.1892, 0.1272, 0.1892, 0.1893, 0.06485, 0.2515, 0.06485, 0.1893, 0.127, 0.1893, 0.127, 0.2515, 0.002685, 0.2515, 0.002683, 0.1893, 0.06485, 0.1893, 0.06485, 0.2515, 0.002683, 0.1893, 0.002681, 0.1272, 0.06485, 0.1272, 0.06485, 0.1893, 0.06485, 0.1272, 0.06485, 0.06506, 0.127, 0.06506, 0.127, 0.1272, 0.002681, 0.1272, 0.00268, 0.06506, 0.06485, 0.06506, 0.06485, 0.1272, 0.9351, 0.06513, 0.9973, 0.003013, 0.9973, 0.06513, 0.9351, 0.5621, 0.9351, 0.5, 0.9973, 0.5, 0.9973, 0.5621, 0.4379, 0.06509, 0.5, 0.002967, 0.5, 0.06509, 0.9351, 0.3136, 0.9351, 0.2515, 0.9973, 0.2515, 0.9973, 0.3136, 0.6865, 0.06511, 0.7487, 0.002998, 0.7487, 0.06512, 0.9352, 0.8106, 0.9352, 0.7484, 0.9973, 0.7484, 0.9973, 0.8106, 0.1892, 0.06507, 0.2514, 0.002932, 0.2514, 0.06507, 0.9351, 0.1894, 0.9351, 0.1272, 0.9973, 0.1273, 0.9973, 0.1894, 0.8108, 0.06512, 0.873, 0.003007, 0.873, 0.06513, 0.9352, 0.6863, 0.9351, 0.6242, 0.9973, 0.6242, 0.9973, 0.6863, 0.3135, 0.06507, 0.3757, 0.002944, 0.3757, 0.06508, 0.9351, 0.4378, 0.9351, 0.3757, 0.9973, 0.3757, 0.9973, 0.4378, 0.5622, 0.0651, 0.6244, 0.002985, 0.6244, 0.06511, 0.9352, 0.9348, 0.9352, 0.8727, 0.9974, 0.8727, 0.9974, 0.9348, 0.06485, 0.06506, 0.127, 0.002927, 0.127, 0.06506, 0.9351, 0.1272, 0.9351, 0.06513, 0.9973, 0.06513, 0.9973, 0.1273, 0.873, 0.06513, 0.9351, 0.00301, 0.9351, 0.06513, 0.9351, 0.6242, 0.9351, 0.5621, 0.9973, 0.5621, 0.9973, 0.6242, 0.3757, 0.06508, 0.4379, 0.002956, 0.4379, 0.06509, 0.9351, 0.3757, 0.9351, 0.3136, 0.9973, 0.3136, 0.9973, 0.3757, 0.6244, 0.06511, 0.6865, 0.002993, 0.6865, 0.06511, 0.9352, 0.8727, 0.9352, 0.8106, 0.9973, 0.8106, 0.9974, 0.8727, 0.127, 0.06506, 0.1892, 0.00293, 0.1892, 0.06507, 0.9351, 0.2515, 0.9351, 0.1894, 0.9973, 0.1894, 0.9973, 0.2515, 0.7487, 0.06512, 0.8108, 0.003003, 0.8108, 0.06512, 0.9352, 0.7484, 0.9352, 0.6863, 0.9973, 0.6863, 0.9973, 0.7484, 0.2514, 0.06507, 0.3135, 0.002937, 0.3135, 0.06507, 0.9351, 0.5, 0.9351, 0.4378, 0.9973, 0.4378, 0.9973, 0.5, 0.5, 0.06509, 0.5622, 0.002977, 0.5622, 0.0651, 0.9352, 0.9969, 0.9352, 0.9348, 0.9974, 0.9348, 0.8731, 0.997, 0.873, 0.9348, 0.9352, 0.9348, 0.8109, 0.997, 0.8109, 0.9348, 0.873, 0.9348, 0.7487, 0.997, 0.7487, 0.9349, 0.8109, 0.9348, 0.6866, 0.997, 0.6866, 0.9349, 0.7487, 0.9349, 0.6244, 0.997, 0.6244, 0.9349, 0.6866, 0.9349, 0.5622, 0.997, 0.5622, 0.9349, 0.6244, 0.9349, 0.5001, 0.997, 0.5001, 0.9349, 0.5622, 0.9349, 0.4379, 0.997, 0.4379, 0.9349, 0.5001, 0.9349, 0.3757, 0.997, 0.3757, 0.9349, 0.4379, 0.9349, 0.3136, 0.9971, 0.3136, 0.9349, 0.3757, 0.9349, 0.2514, 0.9971, 0.2514, 0.9349, 0.3136, 0.9349, 0.1892, 0.9971, 0.1892, 0.9349, 0.2514, 0.9349, 0.1271, 0.9971, 0.1271, 0.9349, 0.1892, 0.9349, 0.06489, 0.9971, 0.06489, 0.9349, 0.1271, 0.9349, 0.002726, 0.9971, 0.002722, 0.9349, 0.06489, 0.9349, 0.002722, 0.9349, 0.002717, 0.8728, 0.06488, 0.8728, 0.06489, 0.9349, 0.00268, 0.06506, 0.06485, 0.002926, 0.06485, 0.06506])
me_plane.materials.append(mat_mat_moon)
me_plane.use_remesh_preserve_volume = False
me_plane.use_remesh_preserve_attributes = False
me_plane.use_mirror_vertex_groups = False
me_plane.update()

# ---- objects
ob_lamp_001 = bpy.data.objects.new('Lamp.001', light_lamp_001)
ob_plane = bpy.data.objects.new('Plane', me_plane)
ob_lamp = bpy.data.objects.new('Lamp', light_lamp)
ob_camera = bpy.data.objects.new('Camera', cam_camera)

# ---- transforms, parenting, visibility, modifiers, constraints
ob_lamp_001.location = (-6.907, -2.745, 4.564)
ob_lamp_001.rotation_euler = (-1.025, -0.3091, 1.869)
ob_lamp_001.lock_rotations_4d = False
ob_lamp_001.empty_display_type = 'ARROWS'
ob_lamp_001.color = (0.0, 0.0, 0.0, 0.0)
ob_lamp_001.lineart.crease_threshold = 0.0
ob_plane.location = (6.578e-07, 1.105e-07, -0.03456)
ob_plane.lineart.crease_threshold = 0.0
_m = ob_plane.modifiers.new('Subsurf', 'SUBSURF')
_m.uv_smooth = 'PRESERVE_CORNERS'
_m.quality = 2
_m.levels = 2
_m.show_only_control_edges = False
ob_lamp.location = (8.571, 5.066, -5.036)
ob_lamp.rotation_euler = (3.752, 1.011, 4.534)
ob_lamp.lock_rotations_4d = False
ob_lamp.empty_display_type = 'ARROWS'
ob_lamp.color = (0.0, 0.0, 0.0, 0.0)
ob_lamp.lineart.crease_threshold = 0.0
ob_camera.location = (7.481, -6.508, 5.344)
ob_camera.rotation_euler = (1.109, 0.01082, 0.8149)
ob_camera.lock_rotations_4d = False
ob_camera.empty_display_type = 'ARROWS'
ob_camera.color = (0.0, 0.0, 0.0, 0.0)
ob_camera.display_type = 'WIRE'
ob_camera.lineart.crease_threshold = 0.0

# ---- collection membership
col_collection_1.objects.link(ob_lamp_001)
col_collection_1.objects.link(ob_plane)
col_collection_1.objects.link(ob_lamp)
col_collection_1.objects.link(ob_camera)

# ---- scene / render settings (as saved in the file)
scene.camera = ob_camera
scene.frame_start = 1; scene.frame_end = 250; scene.frame_set(179)
scene.render.engine = 'BLENDER_EEVEE_NEXT'
scene.render.image_settings.color_mode = 'RGB'
scene.render.image_settings.compression = 90
scene.render.resolution_percentage = 50
scene.render.dither_intensity = 0.0
scene.render.bake_margin = 2
scene.cycles.use_denoising = False
scene.cycles.samples = 10
scene.cycles.sampling_pattern = 'TABULATED_SOBOL'
scene.cycles.light_sampling_threshold = 0.0
scene.cycles.use_adaptive_sampling = False
scene.cycles.use_light_tree = False
scene.cycles.blur_glossy = 0.0
scene.cycles.volume_bounces = 1
scene.cycles.pixel_filter_type = 'GAUSSIAN'
scene.cycles.sample_clamp_indirect = 0.0
scene.view_settings.view_transform = 'Standard'
bpy.context.view_layer.update()
